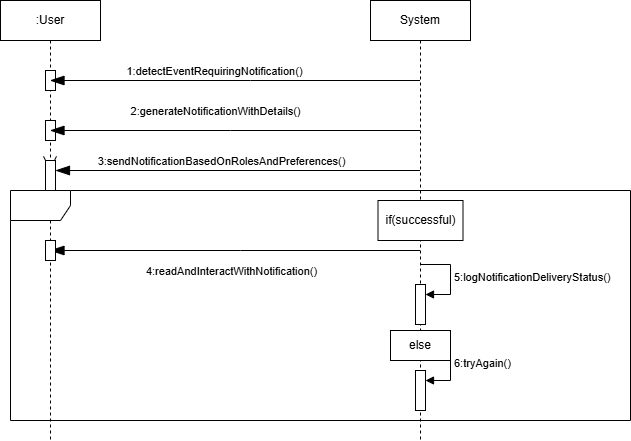

The diagram above was exported from draw.io. Its source (the exported page's mxGraphModel, read from the mxfile embedded in the PNG):
<mxGraphModel dx="1426" dy="785" grid="1" gridSize="10" guides="1" tooltips="1" connect="1" arrows="1" fold="1" page="1" pageScale="1" pageWidth="850" pageHeight="1100" math="0" shadow="0">
  <root>
    <mxCell id="0" />
    <mxCell id="1" parent="0" />
    <mxCell id="ouA1GUkpEiFC42Q_Wo53-1" value="System" style="shape=umlLifeline;perimeter=lifelinePerimeter;whiteSpace=wrap;html=1;container=1;dropTarget=0;collapsible=0;recursiveResize=0;outlineConnect=0;portConstraint=eastwest;newEdgeStyle={&quot;curved&quot;:0,&quot;rounded&quot;:0};" parent="1" vertex="1">
      <mxGeometry x="510" y="80" width="100" height="440" as="geometry" />
    </mxCell>
    <mxCell id="ouA1GUkpEiFC42Q_Wo53-16" value="" style="html=1;points=[[0,0,0,0,5],[0,1,0,0,-5],[1,0,0,0,5],[1,1,0,0,-5]];perimeter=orthogonalPerimeter;outlineConnect=0;targetShapes=umlLifeline;portConstraint=eastwest;newEdgeStyle={&quot;curved&quot;:0,&quot;rounded&quot;:0};" parent="ouA1GUkpEiFC42Q_Wo53-1" vertex="1">
      <mxGeometry x="45" y="370" width="10" height="40" as="geometry" />
    </mxCell>
    <mxCell id="ouA1GUkpEiFC42Q_Wo53-17" value="6:tryAgain()" style="html=1;align=left;spacingLeft=2;endArrow=block;rounded=0;edgeStyle=orthogonalEdgeStyle;curved=0;rounded=0;" parent="ouA1GUkpEiFC42Q_Wo53-1" target="ouA1GUkpEiFC42Q_Wo53-16" edge="1">
      <mxGeometry relative="1" as="geometry">
        <mxPoint x="50" y="350" as="sourcePoint" />
        <Array as="points">
          <mxPoint x="80" y="380" />
        </Array>
      </mxGeometry>
    </mxCell>
    <mxCell id="LLkHViPbFdZcSarjvmb3-1" value="" style="html=1;points=[[0,0,0,0,5],[0,1,0,0,-5],[1,0,0,0,5],[1,1,0,0,-5]];perimeter=orthogonalPerimeter;outlineConnect=0;targetShapes=umlLifeline;portConstraint=eastwest;newEdgeStyle={&quot;curved&quot;:0,&quot;rounded&quot;:0};" parent="ouA1GUkpEiFC42Q_Wo53-1" vertex="1">
      <mxGeometry x="45" y="284" width="10" height="40" as="geometry" />
    </mxCell>
    <mxCell id="LLkHViPbFdZcSarjvmb3-2" value="&lt;span style=&quot;text-align: center;&quot;&gt;5:logNotificationDeliveryStatus()&lt;/span&gt;" style="html=1;align=left;spacingLeft=2;endArrow=block;rounded=0;edgeStyle=orthogonalEdgeStyle;curved=0;rounded=0;" parent="ouA1GUkpEiFC42Q_Wo53-1" target="LLkHViPbFdZcSarjvmb3-1" edge="1">
      <mxGeometry relative="1" as="geometry">
        <mxPoint x="50" y="264" as="sourcePoint" />
        <Array as="points">
          <mxPoint x="80" y="294" />
        </Array>
      </mxGeometry>
    </mxCell>
    <mxCell id="ouA1GUkpEiFC42Q_Wo53-2" value=":User" style="shape=umlLifeline;perimeter=lifelinePerimeter;whiteSpace=wrap;html=1;container=1;dropTarget=0;collapsible=0;recursiveResize=0;outlineConnect=0;portConstraint=eastwest;newEdgeStyle={&quot;curved&quot;:0,&quot;rounded&quot;:0};" parent="1" vertex="1">
      <mxGeometry x="140" y="80" width="100" height="440" as="geometry" />
    </mxCell>
    <mxCell id="ouA1GUkpEiFC42Q_Wo53-20" value="" style="html=1;points=[[0,0,0,0,5],[0,1,0,0,-5],[1,0,0,0,5],[1,1,0,0,-5]];perimeter=orthogonalPerimeter;outlineConnect=0;targetShapes=umlLifeline;portConstraint=eastwest;newEdgeStyle={&quot;curved&quot;:0,&quot;rounded&quot;:0};" parent="ouA1GUkpEiFC42Q_Wo53-2" vertex="1">
      <mxGeometry x="45" y="70" width="10" height="20" as="geometry" />
    </mxCell>
    <mxCell id="ouA1GUkpEiFC42Q_Wo53-19" value="" style="html=1;points=[[0,0,0,0,5],[0,1,0,0,-5],[1,0,0,0,5],[1,1,0,0,-5]];perimeter=orthogonalPerimeter;outlineConnect=0;targetShapes=umlLifeline;portConstraint=eastwest;newEdgeStyle={&quot;curved&quot;:0,&quot;rounded&quot;:0};" parent="ouA1GUkpEiFC42Q_Wo53-2" vertex="1">
      <mxGeometry x="45" y="120" width="10" height="20" as="geometry" />
    </mxCell>
    <mxCell id="ouA1GUkpEiFC42Q_Wo53-3" value="" style="endArrow=blockThin;endFill=1;endSize=12;html=1;rounded=0;" parent="1" source="ouA1GUkpEiFC42Q_Wo53-1" target="ouA1GUkpEiFC42Q_Wo53-2" edge="1">
      <mxGeometry width="160" relative="1" as="geometry">
        <mxPoint x="350" y="310" as="sourcePoint" />
        <mxPoint x="510" y="310" as="targetPoint" />
        <Array as="points">
          <mxPoint x="390" y="160" />
          <mxPoint x="200" y="160" />
        </Array>
      </mxGeometry>
    </mxCell>
    <mxCell id="ouA1GUkpEiFC42Q_Wo53-4" value="1:detectEventRequiringNotification()" style="edgeLabel;html=1;align=center;verticalAlign=middle;resizable=0;points=[];" parent="ouA1GUkpEiFC42Q_Wo53-3" vertex="1" connectable="0">
      <mxGeometry x="0.1141" y="-3" relative="1" as="geometry">
        <mxPoint y="-7" as="offset" />
      </mxGeometry>
    </mxCell>
    <mxCell id="ouA1GUkpEiFC42Q_Wo53-5" value="" style="endArrow=blockThin;endFill=1;endSize=12;html=1;rounded=0;" parent="1" source="ouA1GUkpEiFC42Q_Wo53-1" target="ouA1GUkpEiFC42Q_Wo53-2" edge="1">
      <mxGeometry width="160" relative="1" as="geometry">
        <mxPoint x="350" y="310" as="sourcePoint" />
        <mxPoint x="510" y="310" as="targetPoint" />
        <Array as="points">
          <mxPoint x="370" y="210" />
        </Array>
      </mxGeometry>
    </mxCell>
    <mxCell id="ouA1GUkpEiFC42Q_Wo53-6" value="2:generateNotificationWithDetails()" style="edgeLabel;html=1;align=center;verticalAlign=middle;resizable=0;points=[];" parent="ouA1GUkpEiFC42Q_Wo53-5" vertex="1" connectable="0">
      <mxGeometry x="0.1086" y="3" relative="1" as="geometry">
        <mxPoint y="-23" as="offset" />
      </mxGeometry>
    </mxCell>
    <mxCell id="ouA1GUkpEiFC42Q_Wo53-7" value="&lt;div&gt;&lt;br/&gt;&lt;/div&gt;" style="endArrow=open;endFill=1;endSize=12;html=1;rounded=0;" parent="1" source="ouA1GUkpEiFC42Q_Wo53-18" edge="1">
      <mxGeometry x="-1" y="191" width="160" relative="1" as="geometry">
        <mxPoint x="559.5" y="250" as="sourcePoint" />
        <mxPoint x="189.5" y="250" as="targetPoint" />
        <mxPoint y="-10" as="offset" />
      </mxGeometry>
    </mxCell>
    <mxCell id="ouA1GUkpEiFC42Q_Wo53-9" value="" style="shape=umlFrame;whiteSpace=wrap;html=1;pointerEvents=0;" parent="1" vertex="1">
      <mxGeometry x="150" y="270" width="620" height="230" as="geometry" />
    </mxCell>
    <mxCell id="ouA1GUkpEiFC42Q_Wo53-10" value="if(successful)" style="html=1;whiteSpace=wrap;" parent="1" vertex="1">
      <mxGeometry x="517.5" y="280" width="85" height="40" as="geometry" />
    </mxCell>
    <mxCell id="ouA1GUkpEiFC42Q_Wo53-11" value="" style="endArrow=blockThin;endFill=1;endSize=12;html=1;rounded=0;" parent="1" source="ouA1GUkpEiFC42Q_Wo53-1" target="ouA1GUkpEiFC42Q_Wo53-2" edge="1">
      <mxGeometry width="160" relative="1" as="geometry">
        <mxPoint x="350" y="310" as="sourcePoint" />
        <mxPoint x="510" y="310" as="targetPoint" />
        <Array as="points">
          <mxPoint x="380" y="330" />
        </Array>
      </mxGeometry>
    </mxCell>
    <mxCell id="ouA1GUkpEiFC42Q_Wo53-12" value="4:readAndInteractWithNotification()" style="edgeLabel;html=1;align=center;verticalAlign=middle;resizable=0;points=[];" parent="ouA1GUkpEiFC42Q_Wo53-11" vertex="1" connectable="0">
      <mxGeometry x="0.2708" y="-1" relative="1" as="geometry">
        <mxPoint x="46" y="21" as="offset" />
      </mxGeometry>
    </mxCell>
    <mxCell id="ouA1GUkpEiFC42Q_Wo53-13" value="else" style="html=1;whiteSpace=wrap;" parent="1" vertex="1">
      <mxGeometry x="530" y="410" width="60" height="30" as="geometry" />
    </mxCell>
    <mxCell id="ouA1GUkpEiFC42Q_Wo53-21" value="" style="endArrow=blockThin;endFill=1;endSize=12;html=1;rounded=0;" parent="1" target="ouA1GUkpEiFC42Q_Wo53-18" edge="1">
      <mxGeometry width="160" relative="1" as="geometry">
        <mxPoint x="559.5" y="250" as="sourcePoint" />
        <mxPoint x="189.5" y="250" as="targetPoint" />
      </mxGeometry>
    </mxCell>
    <mxCell id="ouA1GUkpEiFC42Q_Wo53-25" value="3:sendNotificationBasedOnRolesAndPreferences()" style="edgeLabel;html=1;align=center;verticalAlign=middle;resizable=0;points=[];" parent="ouA1GUkpEiFC42Q_Wo53-21" vertex="1" connectable="0">
      <mxGeometry x="0.2022" y="3" relative="1" as="geometry">
        <mxPoint x="20" y="-13" as="offset" />
      </mxGeometry>
    </mxCell>
    <mxCell id="ouA1GUkpEiFC42Q_Wo53-18" value="" style="html=1;points=[[0,0,0,0,5],[0,1,0,0,-5],[1,0,0,0,5],[1,1,0,0,-5]];perimeter=orthogonalPerimeter;outlineConnect=0;targetShapes=umlLifeline;portConstraint=eastwest;newEdgeStyle={&quot;curved&quot;:0,&quot;rounded&quot;:0};" parent="1" vertex="1">
      <mxGeometry x="185" y="240" width="10" height="30" as="geometry" />
    </mxCell>
    <mxCell id="ouA1GUkpEiFC42Q_Wo53-23" value="" style="html=1;points=[[0,0,0,0,5],[0,1,0,0,-5],[1,0,0,0,5],[1,1,0,0,-5]];perimeter=orthogonalPerimeter;outlineConnect=0;targetShapes=umlLifeline;portConstraint=eastwest;newEdgeStyle={&quot;curved&quot;:0,&quot;rounded&quot;:0};" parent="1" vertex="1">
      <mxGeometry x="185" y="320" width="10" height="20" as="geometry" />
    </mxCell>
  </root>
</mxGraphModel>